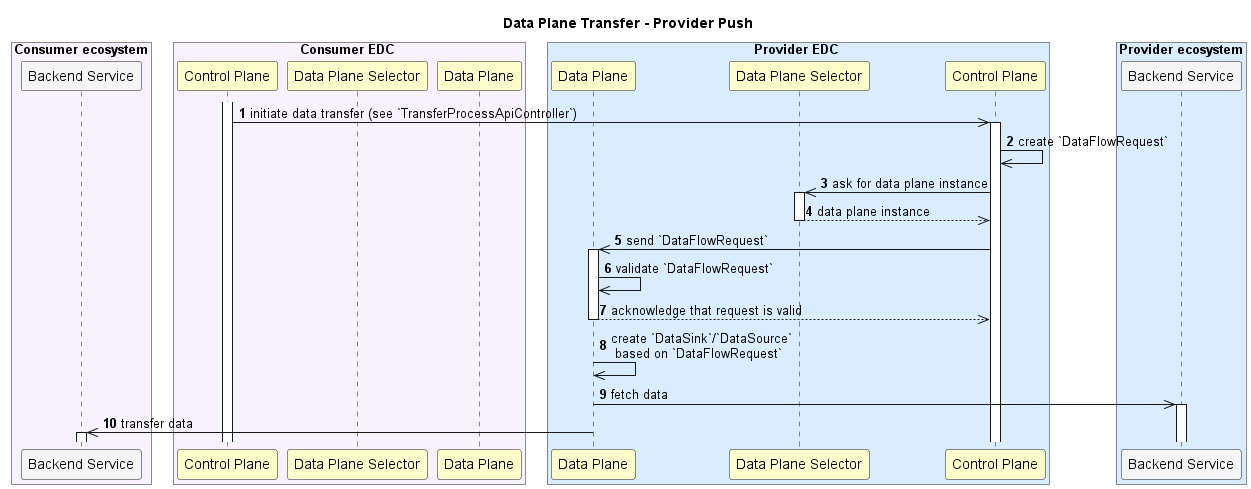

The diagram above was rendered by PlantUML. Its source (embedded in the PNG):
@startuml


skinParam NoteBackgroundColor WhiteSmoke
skinParam NoteFontColor Black
skinParam ParticipantBackgroundColor WhiteSmoke
skinParam ActorBackgroundColor WhiteSmoke
skinParam AgentBackgroundColor White
skinParam AgentBorderColor SkyBlue
skinparam shadowing false
skinparam BoxPadding 10

!define ConsumerColor f8f2ff
!define ProviderColor d9edff
!define WarningColor Business
!define LeadColor Technology

autonumber

box "Consumer ecosystem" #ConsumerColor
    participant CBE as "Backend Service"
end box

 box Consumer EDC #ConsumerColor
    participant CCP as "Control Plane" #Business
    participant CDPS as "Data Plane Selector" #Business
    participant CDP as "Data Plane" #Business
end box

box Provider EDC #ProviderColor
    participant PDP as "Data Plane" #Business
    participant PDPS as "Data Plane Selector" #Business
    participant PCP as "Control Plane" #Business
end box

box "Provider ecosystem" #ProviderColor
    participant PBE as "Backend Service"
end box

title
 **Data Plane Transfer - Provider Push**
end title
autonumber 1

activate CCP
CCP ->> PCP : initiate data transfer (see `TransferProcessApiController`)
activate PCP
PCP ->> PCP : create `DataFlowRequest`
PCP ->> PDPS : ask for data plane instance
activate PDPS
return data plane instance
PCP ->> PDP : send `DataFlowRequest`
activate PDP
PDP ->> PDP : validate `DataFlowRequest`
return acknowledge that request is valid
PDP ->> PDP : create `DataSink`/`DataSource`\n based on `DataFlowRequest`
PDP ->> PBE : fetch data
activate PBE
PDP ->> CBE : transfer data
activate CBE

@enduml